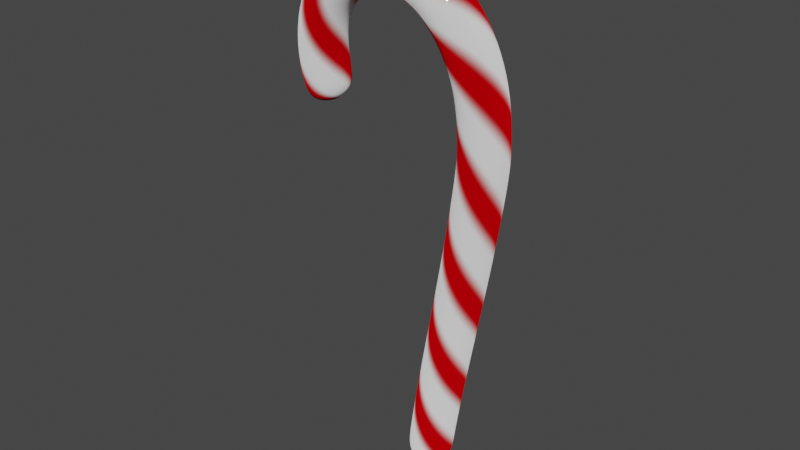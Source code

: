 # Source: Candy_cane.blend  (saved by Blender 2.90.8; exported with 4.5.12 LTS)
import bpy
from mathutils import Matrix  # noqa: F401  (used for matrix-valued properties, if any)

bpy.ops.wm.read_factory_settings(use_empty=True)
scene = bpy.context.scene
scene.name = 'Scene'

# ---- collections
col_candy_cane = bpy.data.collections.new('Candy cane'); scene.collection.children.link(col_candy_cane)

# ---- materials (node trees are filled in below, after node groups)
mat_candy_cane = bpy.data.materials.new('Candy cane')
mat_candy_cane.use_transparent_shadow = False
mat_candy_cane_white = bpy.data.materials.new('Candy cane white')
mat_candy_cane_white.use_transparent_shadow = False
mat_candy_cane_red = bpy.data.materials.new('Candy cane red')
mat_candy_cane_red.use_transparent_shadow = False

# ---- material node trees
mat_candy_cane.use_nodes = True; mat_candy_cane.node_tree.nodes.clear()
_N = mat_candy_cane.node_tree.nodes; _L = mat_candy_cane.node_tree.links
n0 = _N.new('ShaderNodeOutputMaterial'); n0.name = 'Material Output'; n0.location = (1325, 336)
n1 = _N.new('ShaderNodeTexWave'); n1.name = 'Wave Texture'; n1.location = (23, 606)
n1.bands_direction = 'DIAGONAL'
n1.inputs[1].default_value = 1.63
n2 = _N.new('ShaderNodeTexCoord'); n2.name = 'Texture Coordinate'; n2.location = (-595, 592)
n3 = _N.new('ShaderNodeMapping'); n3.name = 'Mapping'; n3.location = (-385, 609)
n3.width = 240
n3.inputs[3].default_value = (1.0, 3.648, 1.0)
n4 = _N.new('ShaderNodeMix'); n4.name = 'Mix'; n4.location = (573, 356)
n4.data_type = 'RGBA'
n5 = _N.new('ShaderNodeBsdfDiffuse'); n5.name = 'Diffuse BSDF'; n5.location = (893, 273)
n5.inputs[1].default_value = 0.984
n6 = _N.new('ShaderNodeRGB'); n6.name = 'RGB'; n6.location = (313, 181)
n6.outputs[0].default_value = (0.6514, 0.0, 0.002428, 1.0)
n7 = _N.new('ShaderNodeValToRGB'); n7.name = 'ColorRamp'; n7.location = (270, 551)
n7.color_ramp.interpolation = 'EASE'
while len(n7.color_ramp.elements) > 1: n7.color_ramp.elements.remove(n7.color_ramp.elements[-1])
n7.color_ramp.elements[0].position = 0.2336; n7.color_ramp.elements[0].color = (0.0, 0.0, 0.0, 1.0)
_e = n7.color_ramp.elements.new(0.8551); _e.color = (1.0, 1.0, 1.0, 1.0)
n8 = _N.new('ShaderNodeMixShader'); n8.name = 'Mix Shader'; n8.location = (1122, 426)
n8.inputs[0].default_value = 0.6983
n9 = _N.new('ShaderNodeBsdfAnisotropic'); n9.name = 'Glossy BSDF'; n9.location = (940, 567)
n9.distribution = 'GGX'
n10 = _N.new('ShaderNodeTexNoise'); n10.name = 'Musgrave Texture'; n10.location = (390, 907)
n10.width = 150
n10.noise_type = 'HETERO_TERRAIN'
n10.normalize = False
n10.inputs[2].default_value = 21.3
n10.inputs[3].default_value = 1.0
n10.inputs[4].default_value = 0.25
n11 = _N.new('ShaderNodeValToRGB'); n11.name = 'ColorRamp.001'; n11.location = (620, 848)
while len(n11.color_ramp.elements) > 1: n11.color_ramp.elements.remove(n11.color_ramp.elements[-1])
n11.color_ramp.elements[0].position = 0.2757; n11.color_ramp.elements[0].color = (0.0, 0.0, 0.0, 1.0)
_e = n11.color_ramp.elements.new(0.6916); _e.color = (0.1522, 0.1522, 0.1522, 1.0)
n12 = _N.new('ShaderNodeRGB'); n12.name = 'RGB.001'; n12.location = (314, 222)
n12.outputs[0].default_value = (0.9794, 0.9794, 0.9794, 1.0)
_L.new(n12.outputs[0], n4.inputs[6])
_L.new(n6.outputs[0], n4.inputs[7])
_L.new(n1.outputs[1], n7.inputs[0])
_L.new(n7.outputs[0], n4.inputs[0])
_L.new(n3.outputs[0], n1.inputs[0])
_L.new(n2.outputs[2], n3.inputs[0])
_L.new(n4.outputs[2], n5.inputs[0])
_L.new(n4.outputs[2], n9.inputs[0])
_L.new(n9.outputs[0], n8.inputs[1])
_L.new(n5.outputs[0], n8.inputs[2])
_L.new(n8.outputs[0], n0.inputs[0])
_L.new(n10.outputs[0], n11.inputs[0])
_L.new(n11.outputs[0], n9.inputs[1])
n0.is_active_output = True
mat_candy_cane_white.use_nodes = True; mat_candy_cane_white.node_tree.nodes.clear()
_N = mat_candy_cane_white.node_tree.nodes; _L = mat_candy_cane_white.node_tree.links
n0 = _N.new('ShaderNodeBsdfAnisotropic'); n0.name = 'Glossy BSDF'; n0.location = (861, 561)
n0.distribution = 'GGX'
n0.inputs[0].default_value = (0.4621, 0.4621, 0.4621, 1.0)
n0.inputs[1].default_value = 0.0
n1 = _N.new('ShaderNodeBsdfDiffuse'); n1.name = 'Diffuse BSDF'; n1.location = (893, 273)
n1.inputs[0].default_value = (0.4621, 0.4621, 0.4621, 1.0)
n1.inputs[1].default_value = 0.648
n2 = _N.new('ShaderNodeOutputMaterial'); n2.name = 'Material Output'; n2.location = (1336, 451)
n3 = _N.new('ShaderNodeMixShader'); n3.name = 'Mix Shader'; n3.location = (1122, 472)
_L.new(n0.outputs[0], n3.inputs[1])
_L.new(n1.outputs[0], n3.inputs[2])
_L.new(n3.outputs[0], n2.inputs[0])
n2.is_active_output = True
mat_candy_cane_red.use_nodes = True; mat_candy_cane_red.node_tree.nodes.clear()
_N = mat_candy_cane_red.node_tree.nodes; _L = mat_candy_cane_red.node_tree.links
n0 = _N.new('ShaderNodeBsdfAnisotropic'); n0.name = 'Glossy BSDF'; n0.location = (861, 561)
n0.distribution = 'GGX'
n0.inputs[0].default_value = (0.6514, 0.0, 0.002428, 1.0)
n0.inputs[1].default_value = 0.0
n1 = _N.new('ShaderNodeBsdfDiffuse'); n1.name = 'Diffuse BSDF'; n1.location = (893, 273)
n1.inputs[0].default_value = (0.6514, 0.0, 0.002428, 1.0)
n1.inputs[1].default_value = 0.648
n2 = _N.new('ShaderNodeOutputMaterial'); n2.name = 'Material Output'; n2.location = (1336, 451)
n3 = _N.new('ShaderNodeMixShader'); n3.name = 'Mix Shader'; n3.location = (1122, 472)
_L.new(n0.outputs[0], n3.inputs[1])
_L.new(n1.outputs[0], n3.inputs[2])
_L.new(n3.outputs[0], n2.inputs[0])
n2.is_active_output = True

# ---- world
world_world = bpy.data.worlds.new('World'); scene.world = world_world
world_world.use_nodes = True; world_world.node_tree.nodes.clear()
_N = world_world.node_tree.nodes; _L = world_world.node_tree.links
n0 = _N.new('ShaderNodeOutputWorld'); n0.name = 'World Output'; n0.location = (300, 300)
n1 = _N.new('ShaderNodeBackground'); n1.name = 'Background'; n1.location = (10, 300)
n1.inputs[0].default_value = (0.05088, 0.05088, 0.05088, 1.0)
_L.new(n1.outputs[0], n0.inputs[0])
n0.is_active_output = True
world_world.color = (0.05088, 0.05088, 0.05088)
world_world.use_sun_shadow = False
world_world.sun_shadow_jitter_overblur = 0.0

# ---- meshes
me_beziercurve_001 = bpy.data.meshes.new('BezierCurve.001')
me_beziercurve_001.from_pydata([(-2.038, -0.6399, 0.1236), (-2.058, -0.5813, 0.107), (-2.072, -0.5384, 0.06179), (-2.078, -0.5227, 3.912e-08), (-2.072, -0.5384, -0.06179), (-2.058, -0.5813, -0.107), (-2.038, -0.6399, -0.1236), (-2.019, -0.6985, -0.107), (-2.005, -0.7414, -0.06179), (-1.999, -0.7571, 5.96e-08), (-2.005, -0.7414, 0.06179), (-2.019, -0.6985, 0.107), (-2.221, -0.6784, 0.1236), (-2.226, -0.6168, 0.107), (-2.229, -0.5717, 0.06179), (-2.231, -0.5552, 3.725e-08), (-2.229, -0.5717, -0.06179), (-2.226, -0.6168, -0.107), (-2.221, -0.6784, -0.1236), (-2.216, -0.74, -0.107), (-2.213, -0.7851, -0.06179), (-2.211, -0.8016, 5.774e-08), (-2.213, -0.7851, 0.06179), (-2.216, -0.74, 0.107), (-2.38, -0.6699, 0.1236), (-2.368, -0.6093, 0.107), (-2.359, -0.565, 0.06179), (-2.356, -0.5487, 3.539e-08), (-2.359, -0.565, -0.06179), (-2.368, -0.6093, -0.107), (-2.38, -0.6699, -0.1236), (-2.392, -0.7305, -0.107), (-2.401, -0.7749, -0.06179), (-2.405, -0.7911, 6.147e-08), (-2.401, -0.7749, 0.06179), (-2.392, -0.7305, 0.107), (-2.514, -0.6225, 0.1236), (-2.484, -0.568, 0.107), (-2.463, -0.5282, 0.06179), (-2.455, -0.5136, 3.912e-08), (-2.463, -0.5282, -0.06179), (-2.484, -0.568, -0.107), (-2.514, -0.6225, -0.1236), (-2.543, -0.6769, -0.107), (-2.564, -0.7168, -0.06179), (-2.572, -0.7314, 6.519e-08), (-2.564, -0.7168, 0.06179), (-2.543, -0.6769, 0.107), (-2.618, -0.5441, 0.1236), (-2.574, -0.5007, 0.107), (-2.542, -0.469, 0.06179), (-2.53, -0.4574, 3.912e-08), (-2.542, -0.469, -0.06179), (-2.574, -0.5007, -0.107), (-2.618, -0.5441, -0.1236), (-2.662, -0.5874, -0.107), (-2.695, -0.6191, -0.06179), (-2.706, -0.6307, 5.96e-08), (-2.695, -0.6191, 0.06179), (-2.662, -0.5874, 0.107), (-2.692, -0.4426, 0.1236), (-2.637, -0.4142, 0.107), (-2.597, -0.3934, 0.06179), (-2.582, -0.3858, 4.098e-08), (-2.597, -0.3934, -0.06179), (-2.637, -0.4142, -0.107), (-2.692, -0.4426, -0.1236), (-2.747, -0.4709, -0.107), (-2.787, -0.4917, -0.06179), (-2.802, -0.4993, 6.054e-08), (-2.787, -0.4917, 0.06179), (-2.747, -0.4709, 0.107), (-2.731, -0.326, 0.1236), (-2.671, -0.3151, 0.107), (-2.626, -0.3072, 0.06179), (-2.61, -0.3042, 3.772e-08), (-2.626, -0.3072, -0.06179), (-2.671, -0.3151, -0.107), (-2.731, -0.326, -0.1236), (-2.792, -0.3368, -0.107), (-2.837, -0.3448, -0.06179), (-2.853, -0.3477, 6.1e-08), (-2.837, -0.3448, 0.06179), (-2.792, -0.3368, 0.107), (-2.735, -0.2022, 0.1236), (-2.673, -0.2102, 0.107), (-2.628, -0.216, 0.06179), (-2.612, -0.2182, 3.958e-08), (-2.628, -0.216, -0.06179), (-2.673, -0.2102, -0.107), (-2.735, -0.2022, -0.1236), (-2.796, -0.1943, -0.107), (-2.841, -0.1884, -0.06179), (-2.857, -0.1863, 5.821e-08), (-2.841, -0.1884, 0.06179), (-2.796, -0.1943, 0.107), (-2.699, -0.07931, 0.1236), (-2.643, -0.1057, 0.107), (-2.602, -0.1249, 0.06179), (-2.587, -0.132, 4.191e-08), (-2.602, -0.1249, -0.06179), (-2.643, -0.1057, -0.107), (-2.699, -0.07931, -0.1236), (-2.755, -0.05296, -0.107), (-2.795, -0.03367, -0.06179), (-2.81, -0.02661, 5.774e-08), (-2.795, -0.03367, 0.06179), (-2.755, -0.05296, 0.107), (-2.621, 0.03485, 0.1236), (-2.576, -0.007122, 0.107), (-2.543, -0.03785, 0.06179), (-2.53, -0.04909, 4.098e-08), (-2.543, -0.03785, -0.06179), (-2.576, -0.007122, -0.107), (-2.621, 0.03485, -0.1236), (-2.666, 0.07682, -0.107), (-2.7, 0.1075, -0.06179), (-2.712, 0.1188, 5.588e-08), (-2.7, 0.1075, 0.06179), (-2.666, 0.07682, 0.107), (-2.499, 0.1323, 0.1236), (-2.467, 0.0793, 0.107), (-2.444, 0.04051, 0.06179), (-2.436, 0.02632, 3.912e-08), (-2.444, 0.04051, -0.06179), (-2.467, 0.0793, -0.107), (-2.499, 0.1323, -0.1236), (-2.531, 0.1853, -0.107), (-2.554, 0.224, -0.06179), (-2.563, 0.2382, 5.96e-08), (-2.554, 0.224, 0.06179), (-2.531, 0.1853, 0.107), (-2.33, 0.205, 0.1236), (-2.312, 0.1459, 0.107), (-2.299, 0.1026, 0.06179), (-2.295, 0.08675, 4.657e-08), (-2.299, 0.1026, -0.06179), (-2.312, 0.1459, -0.107), (-2.33, 0.205, -0.1236), (-2.348, 0.2642, -0.107), (-2.361, 0.3075, -0.06179), (-2.366, 0.3233, 5.215e-08), (-2.361, 0.3075, 0.06179), (-2.348, 0.2642, 0.107), (-2.17, 0.2344, 0.1236), (-2.161, 0.1735, 0.107), (-2.154, 0.129, 0.06179), (-2.152, 0.1127, 3.975e-08), (-2.154, 0.129, -0.06179), (-2.161, 0.1735, -0.107), (-2.17, 0.2344, -0.1236), (-2.18, 0.2953, -0.107), (-2.187, 0.3398, -0.06179), (-2.189, 0.3561, 5.761e-08), (-2.187, 0.3398, 0.06179), (-2.18, 0.2953, 0.107), (-2.015, 0.2469, 0.1236), (-2.016, 0.1851, 0.107), (-2.017, 0.1399, 0.06179), (-2.017, 0.1233, 3.814e-08), (-2.017, 0.1399, -0.06179), (-2.016, 0.1851, -0.107), (-2.015, 0.2469, -0.1236), (-2.013, 0.3087, -0.107), (-2.013, 0.3539, -0.06179), (-2.012, 0.3705, 5.863e-08), (-2.013, 0.3539, 0.06179), (-2.013, 0.3087, 0.107), (-1.885, 0.2395, 0.1236), (-1.89, 0.1779, 0.107), (-1.893, 0.1328, 0.06179), (-1.895, 0.1163, 3.184e-08), (-1.893, 0.1328, -0.06179), (-1.89, 0.1779, -0.107), (-1.885, 0.2395, -0.1236), (-1.88, 0.3011, -0.107), (-1.877, 0.3462, -0.06179), (-1.876, 0.3627, 5.419e-08), (-1.877, 0.3462, 0.06179), (-1.88, 0.3011, 0.107), (-1.729, 0.2245, 0.1236), (-1.736, 0.1631, 0.107), (-1.741, 0.1181, 0.06179), (-1.742, 0.1016, 3.006e-08), (-1.741, 0.1181, -0.06179), (-1.736, 0.1631, -0.107), (-1.729, 0.2245, -0.1236), (-1.723, 0.286, -0.107), (-1.718, 0.3309, -0.06179), (-1.716, 0.3474, 5.427e-08), (-1.718, 0.3309, 0.06179), (-1.723, 0.286, 0.107), (-1.552, 0.2035, 0.1236), (-1.56, 0.1422, 0.107), (-1.566, 0.09728, 0.06179), (-1.568, 0.08085, 2.588e-08), (-1.566, 0.09728, -0.06179), (-1.56, 0.1422, -0.107), (-1.552, 0.2035, -0.1236), (-1.545, 0.2648, -0.107), (-1.539, 0.3097, -0.06179), (-1.537, 0.3261, 4.637e-08), (-1.539, 0.3097, 0.06179), (-1.545, 0.2648, 0.107), (-1.361, 0.1779, 0.1236), (-1.369, 0.1167, 0.107), (-1.375, 0.07191, 0.06179), (-1.377, 0.0555, 1.985e-08), (-1.375, 0.07191, -0.06179), (-1.369, 0.1167, -0.107), (-1.361, 0.1779, -0.1236), (-1.352, 0.2392, -0.107), (-1.346, 0.284, -0.06179), (-1.344, 0.3004, 4.779e-08), (-1.346, 0.284, 0.06179), (-1.352, 0.2392, 0.107), (-1.159, 0.1495, 0.1236), (-1.168, 0.08833, 0.107), (-1.174, 0.04355, 0.06179), (-1.176, 0.02716, 1.621e-08), (-1.174, 0.04355, -0.06179), (-1.168, 0.08833, -0.107), (-1.159, 0.1495, -0.1236), (-1.15, 0.2107, -0.107), (-1.144, 0.2554, -0.06179), (-1.141, 0.2718, 4.415e-08), (-1.144, 0.2554, 0.06179), (-1.15, 0.2107, 0.107), (-0.9535, 0.1197, 0.1236), (-0.9624, 0.05854, 0.107), (-0.9689, 0.01377, 0.06179), (-0.9713, -0.002617, 1.177e-08), (-0.9689, 0.01377, -0.06179), (-0.9624, 0.05854, -0.107), (-0.9535, 0.1197, -0.1236), (-0.9446, 0.1808, -0.107), (-0.9381, 0.2256, -0.06179), (-0.9357, 0.242, 4.157e-08), (-0.9381, 0.2256, 0.06179), (-0.9446, 0.1808, 0.107), (-0.7498, 0.09008, 0.1236), (-0.7585, 0.02891, 0.107), (-0.765, -0.01587, 0.06179), (-0.7673, -0.03226, 1.079e-08), (-0.765, -0.01587, -0.06179), (-0.7585, 0.02891, -0.107), (-0.7498, 0.09008, -0.1236), (-0.741, 0.1512, -0.107), (-0.7345, 0.196, -0.06179), (-0.7322, 0.2124, 4.059e-08), (-0.7345, 0.196, 0.06179), (-0.741, 0.1512, 0.107), (-0.5534, 0.06223, 0.1236), (-0.5618, 0.001012, 0.107), (-0.568, -0.0438, 0.06179), (-0.5702, -0.0602, 1.008e-08), (-0.568, -0.0438, -0.06179), (-0.5618, 0.001012, -0.107), (-0.5534, 0.06223, -0.1236), (-0.5449, 0.1234, -0.107), (-0.5388, 0.1683, -0.06179), (-0.5365, 0.1847, 4.361e-08), (-0.5388, 0.1683, 0.06179), (-0.5449, 0.1234, 0.107), (-0.37, 0.0377, 0.1236), (-0.3777, -0.02361, 0.107), (-0.3834, -0.06848, 0.06179), (-0.3855, -0.08491, 1.39e-08), (-0.3834, -0.06848, -0.06179), (-0.3777, -0.02361, -0.107), (-0.37, 0.0377, -0.1236), (-0.3622, 0.099, -0.107), (-0.3566, 0.1439, -0.06179), (-0.3545, 0.1603, 4.743e-08), (-0.3566, 0.1439, 0.06179), (-0.3622, 0.099, 0.107), (-0.2053, 0.01805, 0.1236), (-0.2118, -0.04339, 0.107), (-0.2166, -0.08837, 0.06179), (-0.2184, -0.1048, 2.092e-08), (-0.2166, -0.08837, -0.06179), (-0.2118, -0.04339, -0.107), (-0.2053, 0.01805, -0.1236), (-0.1987, 0.0795, -0.107), (-0.1939, 0.1245, -0.06179), (-0.1922, 0.1409, 5.445e-08), (-0.1939, 0.1245, 0.06179), (-0.1987, 0.0795, 0.107), (-0.06451, 0.008453, 0.1235), (-0.06916, -0.05362, 0.1088), (-0.07265, -0.1, 0.0649), (-0.07403, -0.1183, 0.003615), (-0.07294, -0.1036, -0.05864), (-0.06968, -0.05987, -0.1052), (-0.0651, 0.001246, -0.1235), (-0.06045, 0.06332, -0.1088), (-0.05697, 0.1097, -0.0649), (-0.05559, 0.128, -0.003615), (-0.05667, 0.1133, 0.05864), (-0.05994, 0.06956, 0.1052), (-1.192e-07, 3.958e-08, 1.184e-07), (-1.983, -0.6213, -1.837e-07), (-0.007316, -0.02963, -0.02813), (-0.0267, -0.03219, -0.07501), (-0.0216, 0.03578, 0.07501), (-0.002825, 0.03039, 0.02813), (-0.01803, 0.08358, 0.007984), (-0.002129, 0.03968, -0.01199), (-0.03026, -0.07996, -0.007999), (-0.008011, -0.03892, 0.01199), (-0.02771, -0.046, 0.067), (-0.005766, -0.008912, 0.04013), (-0.02356, 0.009759, -0.08201), (-0.005965, -0.01158, -0.03941), (-0.02915, -0.06503, -0.04792), (-0.008065, -0.03964, -0.009317), (-0.02974, -0.073, 0.03406), (-0.00717, -0.02768, 0.03009), (-0.02473, -0.006181, 0.082), (-0.004176, 0.01234, 0.03941), (-0.01914, 0.06864, 0.04792), (-0.002076, 0.0404, 0.009318), (-0.01856, 0.07661, -0.0341), (-0.002971, 0.02843, -0.03009), (-0.02058, 0.04958, -0.06704), (-0.004375, 0.009671, -0.04013), (-1.98, -0.6454, -0.03358), (-1.994, -0.6606, -0.07512), (-2.015, -0.5964, 0.07512), (-1.995, -0.6001, 0.03358), (-1.989, -0.6742, 0.06687), (-1.982, -0.639, 0.03746), (-1.978, -0.7063, -0.008252), (-1.974, -0.6617, 0.003882), (-2.02, -0.5829, -0.06687), (-1.993, -0.6065, -0.03746), (-2.03, -0.5508, 0.008252), (-2.0, -0.5839, -0.003883), (-2.002, -0.6363, 0.08198), (-1.988, -0.6191, 0.04101), (-2.025, -0.5651, 0.04813), (-1.999, -0.5873, 0.01714), (-2.028, -0.5573, -0.03384), (-1.998, -0.5909, -0.02387), (-2.007, -0.6207, -0.08198), (-1.986, -0.6265, -0.04101), (-1.983, -0.6919, -0.04813), (-1.975, -0.6583, -0.01714), (-1.981, -0.6998, 0.03384), (-1.977, -0.6546, 0.02387)], [], [(0, 12, 23, 11), (1, 13, 12, 0), (2, 14, 13, 1), (3, 15, 14, 2), (4, 16, 15, 3), (5, 17, 16, 4), (6, 18, 17, 5), (7, 19, 18, 6), (8, 20, 19, 7), (9, 21, 20, 8), (10, 22, 21, 9), (11, 23, 22, 10), (12, 24, 35, 23), (13, 25, 24, 12), (14, 26, 25, 13), (15, 27, 26, 14), (16, 28, 27, 15), (17, 29, 28, 16), (18, 30, 29, 17), (19, 31, 30, 18), (20, 32, 31, 19), (21, 33, 32, 20), (22, 34, 33, 21), (23, 35, 34, 22), (24, 36, 47, 35), (25, 37, 36, 24), (26, 38, 37, 25), (27, 39, 38, 26), (28, 40, 39, 27), (29, 41, 40, 28), (30, 42, 41, 29), (31, 43, 42, 30), (32, 44, 43, 31), (33, 45, 44, 32), (34, 46, 45, 33), (35, 47, 46, 34), (36, 48, 59, 47), (37, 49, 48, 36), (38, 50, 49, 37), (39, 51, 50, 38), (40, 52, 51, 39), (41, 53, 52, 40), (42, 54, 53, 41), (43, 55, 54, 42), (44, 56, 55, 43), (45, 57, 56, 44), (46, 58, 57, 45), (47, 59, 58, 46), (48, 60, 71, 59), (49, 61, 60, 48), (50, 62, 61, 49), (51, 63, 62, 50), (52, 64, 63, 51), (53, 65, 64, 52), (54, 66, 65, 53), (55, 67, 66, 54), (56, 68, 67, 55), (57, 69, 68, 56), (58, 70, 69, 57), (59, 71, 70, 58), (60, 72, 83, 71), (61, 73, 72, 60), (62, 74, 73, 61), (63, 75, 74, 62), (64, 76, 75, 63), (65, 77, 76, 64), (66, 78, 77, 65), (67, 79, 78, 66), (68, 80, 79, 67), (69, 81, 80, 68), (70, 82, 81, 69), (71, 83, 82, 70), (72, 84, 95, 83), (73, 85, 84, 72), (74, 86, 85, 73), (75, 87, 86, 74), (76, 88, 87, 75), (77, 89, 88, 76), (78, 90, 89, 77), (79, 91, 90, 78), (80, 92, 91, 79), (81, 93, 92, 80), (82, 94, 93, 81), (83, 95, 94, 82), (84, 96, 107, 95), (85, 97, 96, 84), (86, 98, 97, 85), (87, 99, 98, 86), (88, 100, 99, 87), (89, 101, 100, 88), (90, 102, 101, 89), (91, 103, 102, 90), (92, 104, 103, 91), (93, 105, 104, 92), (94, 106, 105, 93), (95, 107, 106, 94), (96, 108, 119, 107), (97, 109, 108, 96), (98, 110, 109, 97), (99, 111, 110, 98), (100, 112, 111, 99), (101, 113, 112, 100), (102, 114, 113, 101), (103, 115, 114, 102), (104, 116, 115, 103), (105, 117, 116, 104), (106, 118, 117, 105), (107, 119, 118, 106), (108, 120, 131, 119), (109, 121, 120, 108), (110, 122, 121, 109), (111, 123, 122, 110), (112, 124, 123, 111), (113, 125, 124, 112), (114, 126, 125, 113), (115, 127, 126, 114), (116, 128, 127, 115), (117, 129, 128, 116), (118, 130, 129, 117), (119, 131, 130, 118), (120, 132, 143, 131), (121, 133, 132, 120), (122, 134, 133, 121), (123, 135, 134, 122), (124, 136, 135, 123), (125, 137, 136, 124), (126, 138, 137, 125), (127, 139, 138, 126), (128, 140, 139, 127), (129, 141, 140, 128), (130, 142, 141, 129), (131, 143, 142, 130), (132, 144, 155, 143), (133, 145, 144, 132), (134, 146, 145, 133), (135, 147, 146, 134), (136, 148, 147, 135), (137, 149, 148, 136), (138, 150, 149, 137), (139, 151, 150, 138), (140, 152, 151, 139), (141, 153, 152, 140), (142, 154, 153, 141), (143, 155, 154, 142), (144, 156, 167, 155), (145, 157, 156, 144), (146, 158, 157, 145), (147, 159, 158, 146), (148, 160, 159, 147), (149, 161, 160, 148), (150, 162, 161, 149), (151, 163, 162, 150), (152, 164, 163, 151), (153, 165, 164, 152), (154, 166, 165, 153), (155, 167, 166, 154), (156, 168, 179, 167), (157, 169, 168, 156), (158, 170, 169, 157), (159, 171, 170, 158), (160, 172, 171, 159), (161, 173, 172, 160), (162, 174, 173, 161), (163, 175, 174, 162), (164, 176, 175, 163), (165, 177, 176, 164), (166, 178, 177, 165), (167, 179, 178, 166), (168, 180, 191, 179), (169, 181, 180, 168), (170, 182, 181, 169), (171, 183, 182, 170), (172, 184, 183, 171), (173, 185, 184, 172), (174, 186, 185, 173), (175, 187, 186, 174), (176, 188, 187, 175), (177, 189, 188, 176), (178, 190, 189, 177), (179, 191, 190, 178), (180, 192, 203, 191), (181, 193, 192, 180), (182, 194, 193, 181), (183, 195, 194, 182), (184, 196, 195, 183), (185, 197, 196, 184), (186, 198, 197, 185), (187, 199, 198, 186), (188, 200, 199, 187), (189, 201, 200, 188), (190, 202, 201, 189), (191, 203, 202, 190), (192, 204, 215, 203), (193, 205, 204, 192), (194, 206, 205, 193), (195, 207, 206, 194), (196, 208, 207, 195), (197, 209, 208, 196), (198, 210, 209, 197), (199, 211, 210, 198), (200, 212, 211, 199), (201, 213, 212, 200), (202, 214, 213, 201), (203, 215, 214, 202), (204, 216, 227, 215), (205, 217, 216, 204), (206, 218, 217, 205), (207, 219, 218, 206), (208, 220, 219, 207), (209, 221, 220, 208), (210, 222, 221, 209), (211, 223, 222, 210), (212, 224, 223, 211), (213, 225, 224, 212), (214, 226, 225, 213), (215, 227, 226, 214), (216, 228, 239, 227), (217, 229, 228, 216), (218, 230, 229, 217), (219, 231, 230, 218), (220, 232, 231, 219), (221, 233, 232, 220), (222, 234, 233, 221), (223, 235, 234, 222), (224, 236, 235, 223), (225, 237, 236, 224), (226, 238, 237, 225), (227, 239, 238, 226), (228, 240, 251, 239), (229, 241, 240, 228), (230, 242, 241, 229), (231, 243, 242, 230), (232, 244, 243, 231), (233, 245, 244, 232), (234, 246, 245, 233), (235, 247, 246, 234), (236, 248, 247, 235), (237, 249, 248, 236), (238, 250, 249, 237), (239, 251, 250, 238), (240, 252, 263, 251), (241, 253, 252, 240), (242, 254, 253, 241), (243, 255, 254, 242), (244, 256, 255, 243), (245, 257, 256, 244), (246, 258, 257, 245), (247, 259, 258, 246), (248, 260, 259, 247), (249, 261, 260, 248), (250, 262, 261, 249), (251, 263, 262, 250), (252, 264, 275, 263), (253, 265, 264, 252), (254, 266, 265, 253), (255, 267, 266, 254), (256, 268, 267, 255), (257, 269, 268, 256), (258, 270, 269, 257), (259, 271, 270, 258), (260, 272, 271, 259), (261, 273, 272, 260), (262, 274, 273, 261), (263, 275, 274, 262), (264, 276, 287, 275), (265, 277, 276, 264), (266, 278, 277, 265), (267, 279, 278, 266), (268, 280, 279, 267), (269, 281, 280, 268), (270, 282, 281, 269), (271, 283, 282, 270), (272, 284, 283, 271), (273, 285, 284, 272), (274, 286, 285, 273), (275, 287, 286, 274), (276, 288, 299, 287), (277, 289, 288, 276), (278, 290, 289, 277), (279, 291, 290, 278), (280, 292, 291, 279), (281, 293, 292, 280), (282, 294, 293, 281), (283, 295, 294, 282), (284, 296, 295, 283), (285, 297, 296, 284), (286, 298, 297, 285), (287, 299, 298, 286), (289, 290, 310, 318), (291, 316, 310, 290), (291, 292, 308, 316), (293, 314, 308, 292), (293, 294, 303, 314), (295, 312, 303, 294), (312, 295, 296, 324), (313, 312, 324, 325), (324, 296, 297, 322), (325, 324, 322, 323), (322, 297, 298, 306), (323, 322, 306, 307), (306, 298, 299, 320), (307, 306, 320, 321), (320, 299, 288, 304), (321, 320, 304, 305), (304, 288, 289, 318), (305, 304, 318, 319), (319, 318, 310, 311), (311, 310, 316, 317), (317, 316, 308, 309), (309, 308, 314, 315), (315, 314, 303, 302), (302, 303, 312, 313), (311, 300, 319), (338, 11, 10, 330), (339, 338, 330, 331), (328, 0, 11, 338), (329, 328, 338, 339), (328, 329, 341, 340), (0, 328, 340, 1), (336, 2, 1, 340), (337, 336, 340, 341), (336, 337, 343, 342), (2, 336, 342, 3), (334, 4, 3, 342), (335, 334, 342, 343), (334, 335, 345, 344), (4, 334, 344, 5), (327, 6, 5, 344), (326, 327, 344, 345), (327, 326, 347, 346), (6, 327, 346, 7), (332, 8, 7, 346), (333, 332, 346, 347), (332, 333, 349, 348), (8, 332, 348, 9), (330, 10, 9, 348), (331, 330, 348, 349), (335, 343, 301), (301, 343, 337), (337, 341, 301), (301, 341, 329), (329, 339, 301), (301, 339, 331), (305, 319, 300), (300, 321, 305), (307, 321, 300), (300, 323, 307), (325, 323, 300), (300, 313, 325), (302, 313, 300), (302, 300, 315), (309, 315, 300), (300, 317, 309), (311, 317, 300), (301, 345, 335), (326, 345, 301), (326, 301, 347), (333, 347, 301), (301, 349, 333), (331, 349, 301)])
me_beziercurve_001.polygons.foreach_set('use_smooth', [True] * 360)
me_beziercurve_001.polygons.foreach_set('material_index', [0, 0, 0, 0, 0, 0, 0, 0, 0, 0, 0, 0, 0, 0, 0, 0, 0, 0, 0, 0, 0, 0, 0, 0, 0, 0, 0, 0, 0, 0, 0, 0, 0, 0, 0, 0, 0, 0, 0, 0, 0, 0, 0, 0, 0, 0, 0, 0, 0, 0, 0, 0, 0, 0, 0, 0, 0, 0, 0, 0, 0, 0, 0, 0, 0, 0, 0, 0, 0, 0, 0, 0, 0, 0, 0, 0, 0, 0, 0, 0, 0, 0, 0, 0, 0, 0, 0, 0, 0, 0, 0, 0, 0, 0, 0, 0, 0, 0, 0, 0, 0, 0, 0, 0, 0, 0, 0, 0, 0, 0, 0, 0, 0, 0, 0, 0, 0, 0, 0, 0, 0, 0, 0, 0, 0, 0, 0, 0, 0, 0, 0, 0, 0, 0, 0, 0, 0, 0, 0, 0, 0, 0, 0, 0, 0, 0, 0, 0, 0, 0, 0, 0, 0, 0, 0, 0, 0, 0, 0, 0, 0, 0, 0, 0, 0, 0, 0, 0, 0, 0, 0, 0, 0, 0, 0, 0, 0, 0, 0, 0, 0, 0, 0, 0, 0, 0, 0, 0, 0, 0, 0, 0, 0, 0, 0, 0, 0, 0, 0, 0, 0, 0, 0, 0, 0, 0, 0, 0, 0, 0, 0, 0, 0, 0, 0, 0, 0, 0, 0, 0, 0, 0, 0, 0, 0, 0, 0, 0, 0, 0, 0, 0, 0, 0, 0, 0, 0, 0, 0, 0, 0, 0, 0, 0, 0, 0, 0, 0, 0, 0, 0, 0, 0, 0, 0, 0, 0, 0, 0, 0, 0, 0, 0, 0, 0, 0, 0, 0, 0, 0, 0, 0, 0, 0, 0, 0, 0, 0, 0, 0, 0, 0, 0, 0, 0, 0, 0, 0, 0, 0, 0, 0, 0, 0, 0, 0, 0, 0, 0, 0, 0, 0, 0, 0, 0, 0, 0, 0, 0, 0, 0, 0, 1, 0, 0, 0, 0, 0, 0, 0, 0, 0, 0, 0, 0, 0, 0, 0, 0, 0, 0, 0, 0, 0, 0, 0, 0, 1, 1, 1, 1, 1, 1, 1, 1, 1, 1, 1, 1, 1, 1, 1, 1, 1, 1, 1, 1, 1, 1, 1])
_uv = me_beziercurve_001.uv_layers.new(name='UVMap')
_uv.uv.foreach_set('vector', [0.2622, 0.9144, 0.2622, 0.8768, 0.3263, 0.8768, 0.3263, 0.9144, 0.1981, 0.9144, 0.1981, 0.8768, 0.2622, 0.8768, 0.2622, 0.9144, 0.1341, 0.9144, 0.1341, 0.8768, 0.1981, 0.8768, 0.1981, 0.9144, 0.06999, 0.9144, 0.06999, 0.8768, 0.1341, 0.8768, 0.1341, 0.9144, 0.7748, 0.9144, 0.7748, 0.8768, 0.8389, 0.8768, 0.8389, 0.9144, 0.7107, 0.9144, 0.7107, 0.8768, 0.7748, 0.8768, 0.7748, 0.9144, 0.6467, 0.9144, 0.6467, 0.8768, 0.7107, 0.8768, 0.7107, 0.9144, 0.5826, 0.9144, 0.5826, 0.8768, 0.6467, 0.8768, 0.6467, 0.9144, 0.5185, 0.9144, 0.5185, 0.8768, 0.5826, 0.8768, 0.5826, 0.9144, 0.4544, 0.9144, 0.4544, 0.8768, 0.5185, 0.8768, 0.5185, 0.9144, 0.3904, 0.9144, 0.3904, 0.8768, 0.4544, 0.8768, 0.4544, 0.9144, 0.3263, 0.9144, 0.3263, 0.8768, 0.3904, 0.8768, 0.3904, 0.9144, 0.2622, 0.8768, 0.2622, 0.8447, 0.3263, 0.8447, 0.3263, 0.8768, 0.1981, 0.8768, 0.1981, 0.8447, 0.2622, 0.8447, 0.2622, 0.8768, 0.1341, 0.8768, 0.1341, 0.8447, 0.1981, 0.8447, 0.1981, 0.8768, 0.06999, 0.8768, 0.06999, 0.8447, 0.1341, 0.8447, 0.1341, 0.8768, 0.7748, 0.8768, 0.7748, 0.8447, 0.8389, 0.8447, 0.8389, 0.8768, 0.7107, 0.8768, 0.7107, 0.8447, 0.7748, 0.8447, 0.7748, 0.8768, 0.6467, 0.8768, 0.6467, 0.8447, 0.7107, 0.8447, 0.7107, 0.8768, 0.5826, 0.8768, 0.5826, 0.8447, 0.6467, 0.8447, 0.6467, 0.8768, 0.5185, 0.8768, 0.5185, 0.8447, 0.5826, 0.8447, 0.5826, 0.8768, 0.4544, 0.8768, 0.4544, 0.8447, 0.5185, 0.8447, 0.5185, 0.8768, 0.3904, 0.8768, 0.3904, 0.8447, 0.4544, 0.8447, 0.4544, 0.8768, 0.3263, 0.8768, 0.3263, 0.8447, 0.3904, 0.8447, 0.3904, 0.8768, 0.2622, 0.8447, 0.2622, 0.8162, 0.3263, 0.8162, 0.3263, 0.8447, 0.1981, 0.8447, 0.1981, 0.8162, 0.2622, 0.8162, 0.2622, 0.8447, 0.1341, 0.8447, 0.1341, 0.8162, 0.1981, 0.8162, 0.1981, 0.8447, 0.06999, 0.8447, 0.06999, 0.8162, 0.1341, 0.8162, 0.1341, 0.8447, 0.7748, 0.8447, 0.7748, 0.8162, 0.8389, 0.8162, 0.8389, 0.8447, 0.7107, 0.8447, 0.7107, 0.8162, 0.7748, 0.8162, 0.7748, 0.8447, 0.6467, 0.8447, 0.6467, 0.8162, 0.7107, 0.8162, 0.7107, 0.8447, 0.5826, 0.8447, 0.5826, 0.8162, 0.6467, 0.8162, 0.6467, 0.8447, 0.5185, 0.8447, 0.5185, 0.8162, 0.5826, 0.8162, 0.5826, 0.8447, 0.4544, 0.8447, 0.4544, 0.8162, 0.5185, 0.8162, 0.5185, 0.8447, 0.3904, 0.8447, 0.3904, 0.8162, 0.4544, 0.8162, 0.4544, 0.8447, 0.3263, 0.8447, 0.3263, 0.8162, 0.3904, 0.8162, 0.3904, 0.8447, 0.2622, 0.8162, 0.2622, 0.7898, 0.3263, 0.7898, 0.3263, 0.8162, 0.1981, 0.8162, 0.1981, 0.7898, 0.2622, 0.7898, 0.2622, 0.8162, 0.1341, 0.8162, 0.1341, 0.7898, 0.1981, 0.7898, 0.1981, 0.8162, 0.06999, 0.8162, 0.06999, 0.7898, 0.1341, 0.7898, 0.1341, 0.8162, 0.7748, 0.8162, 0.7748, 0.7898, 0.8389, 0.7898, 0.8389, 0.8162, 0.7107, 0.8162, 0.7107, 0.7898, 0.7748, 0.7898, 0.7748, 0.8162, 0.6467, 0.8162, 0.6467, 0.7898, 0.7107, 0.7898, 0.7107, 0.8162, 0.5826, 0.8162, 0.5826, 0.7898, 0.6467, 0.7898, 0.6467, 0.8162, 0.5185, 0.8162, 0.5185, 0.7898, 0.5826, 0.7898, 0.5826, 0.8162, 0.4544, 0.8162, 0.4544, 0.7898, 0.5185, 0.7898, 0.5185, 0.8162, 0.3904, 0.8162, 0.3904, 0.7898, 0.4544, 0.7898, 0.4544, 0.8162, 0.3263, 0.8162, 0.3263, 0.7898, 0.3904, 0.7898, 0.3904, 0.8162, 0.2622, 0.7898, 0.2622, 0.7646, 0.3263, 0.7646, 0.3263, 0.7898, 0.1981, 0.7898, 0.1981, 0.7646, 0.2622, 0.7646, 0.2622, 0.7898, 0.1341, 0.7898, 0.1341, 0.7646, 0.1981, 0.7646, 0.1981, 0.7898, 0.06999, 0.7898, 0.06999, 0.7646, 0.1341, 0.7646, 0.1341, 0.7898, 0.7748, 0.7898, 0.7748, 0.7646, 0.8389, 0.7646, 0.8389, 0.7898, 0.7107, 0.7898, 0.7107, 0.7646, 0.7748, 0.7646, 0.7748, 0.7898, 0.6467, 0.7898, 0.6467, 0.7646, 0.7107, 0.7646, 0.7107, 0.7898, 0.5826, 0.7898, 0.5826, 0.7646, 0.6467, 0.7646, 0.6467, 0.7898, 0.5185, 0.7898, 0.5185, 0.7646, 0.5826, 0.7646, 0.5826, 0.7898, 0.4544, 0.7898, 0.4544, 0.7646, 0.5185, 0.7646, 0.5185, 0.7898, 0.3904, 0.7898, 0.3904, 0.7646, 0.4544, 0.7646, 0.4544, 0.7898, 0.3263, 0.7898, 0.3263, 0.7646, 0.3904, 0.7646, 0.3904, 0.7898, 0.2622, 0.7646, 0.2622, 0.7398, 0.3263, 0.7398, 0.3263, 0.7646, 0.1981, 0.7646, 0.1981, 0.7398, 0.2622, 0.7398, 0.2622, 0.7646, 0.1341, 0.7646, 0.1341, 0.7398, 0.1981, 0.7398, 0.1981, 0.7646, 0.06999, 0.7646, 0.06999, 0.7398, 0.1341, 0.7398, 0.1341, 0.7646, 0.7748, 0.7646, 0.7748, 0.7398, 0.8389, 0.7398, 0.8389, 0.7646, 0.7107, 0.7646, 0.7107, 0.7398, 0.7748, 0.7398, 0.7748, 0.7646, 0.6467, 0.7646, 0.6467, 0.7398, 0.7107, 0.7398, 0.7107, 0.7646, 0.5826, 0.7646, 0.5826, 0.7398, 0.6467, 0.7398, 0.6467, 0.7646, 0.5185, 0.7646, 0.5185, 0.7398, 0.5826, 0.7398, 0.5826, 0.7646, 0.4544, 0.7646, 0.4544, 0.7398, 0.5185, 0.7398, 0.5185, 0.7646, 0.3904, 0.7646, 0.3904, 0.7398, 0.4544, 0.7398, 0.4544, 0.7646, 0.3263, 0.7646, 0.3263, 0.7398, 0.3904, 0.7398, 0.3904, 0.7646, 0.2622, 0.7398, 0.2622, 0.7148, 0.3263, 0.7148, 0.3263, 0.7398, 0.1981, 0.7398, 0.1981, 0.7148, 0.2622, 0.7148, 0.2622, 0.7398, 0.1341, 0.7398, 0.1341, 0.7148, 0.1981, 0.7148, 0.1981, 0.7398, 0.06999, 0.7398, 0.06999, 0.7148, 0.1341, 0.7148, 0.1341, 0.7398, 0.7748, 0.7398, 0.7748, 0.7148, 0.8389, 0.7148, 0.8389, 0.7398, 0.7107, 0.7398, 0.7107, 0.7148, 0.7748, 0.7148, 0.7748, 0.7398, 0.6467, 0.7398, 0.6467, 0.7148, 0.7107, 0.7148, 0.7107, 0.7398, 0.5826, 0.7398, 0.5826, 0.7148, 0.6467, 0.7148, 0.6467, 0.7398, 0.5185, 0.7398, 0.5185, 0.7148, 0.5826, 0.7148, 0.5826, 0.7398, 0.4544, 0.7398, 0.4544, 0.7148, 0.5185, 0.7148, 0.5185, 0.7398, 0.3904, 0.7398, 0.3904, 0.7148, 0.4544, 0.7148, 0.4544, 0.7398, 0.3263, 0.7398, 0.3263, 0.7148, 0.3904, 0.7148, 0.3904, 0.7398, 0.2622, 0.7148, 0.2622, 0.689, 0.3263, 0.689, 0.3263, 0.7148, 0.1981, 0.7148, 0.1981, 0.689, 0.2622, 0.689, 0.2622, 0.7148, 0.1341, 0.7148, 0.1341, 0.689, 0.1981, 0.689, 0.1981, 0.7148, 0.06999, 0.7148, 0.06999, 0.689, 0.1341, 0.689, 0.1341, 0.7148, 0.7748, 0.7148, 0.7748, 0.689, 0.8389, 0.689, 0.8389, 0.7148, 0.7107, 0.7148, 0.7107, 0.689, 0.7748, 0.689, 0.7748, 0.7148, 0.6467, 0.7148, 0.6467, 0.689, 0.7107, 0.689, 0.7107, 0.7148, 0.5826, 0.7148, 0.5826, 0.689, 0.6467, 0.689, 0.6467, 0.7148, 0.5185, 0.7148, 0.5185, 0.689, 0.5826, 0.689, 0.5826, 0.7148, 0.4544, 0.7148, 0.4544, 0.689, 0.5185, 0.689, 0.5185, 0.7148, 0.3904, 0.7148, 0.3904, 0.689, 0.4544, 0.689, 0.4544, 0.7148, 0.3263, 0.7148, 0.3263, 0.689, 0.3904, 0.689, 0.3904, 0.7148, 0.2622, 0.689, 0.2622, 0.6612, 0.3263, 0.6612, 0.3263, 0.689, 0.1981, 0.689, 0.1981, 0.6612, 0.2622, 0.6612, 0.2622, 0.689, 0.1341, 0.689, 0.1341, 0.6612, 0.1981, 0.6612, 0.1981, 0.689, 0.06999, 0.689, 0.06999, 0.6612, 0.1341, 0.6612, 0.1341, 0.689, 0.7748, 0.689, 0.7748, 0.6612, 0.8389, 0.6612, 0.8389, 0.689, 0.7107, 0.689, 0.7107, 0.6612, 0.7748, 0.6612, 0.7748, 0.689, 0.6467, 0.689, 0.6467, 0.6612, 0.7107, 0.6612, 0.7107, 0.689, 0.5826, 0.689, 0.5826, 0.6612, 0.6467, 0.6612, 0.6467, 0.689, 0.5185, 0.689, 0.5185, 0.6612, 0.5826, 0.6612, 0.5826, 0.689, 0.4544, 0.689, 0.4544, 0.6612, 0.5185, 0.6612, 0.5185, 0.689, 0.3904, 0.689, 0.3904, 0.6612, 0.4544, 0.6612, 0.4544, 0.689, 0.3263, 0.689, 0.3263, 0.6612, 0.3904, 0.6612, 0.3904, 0.689, 0.2622, 0.6612, 0.2622, 0.6298, 0.3263, 0.6298, 0.3263, 0.6612, 0.1981, 0.6612, 0.1981, 0.6298, 0.2622, 0.6298, 0.2622, 0.6612, 0.1341, 0.6612, 0.1341, 0.6298, 0.1981, 0.6298, 0.1981, 0.6612, 0.06999, 0.6612, 0.06999, 0.6298, 0.1341, 0.6298, 0.1341, 0.6612, 0.7748, 0.6612, 0.7748, 0.6298, 0.8389, 0.6298, 0.8389, 0.6612, 0.7107, 0.6612, 0.7107, 0.6298, 0.7748, 0.6298, 0.7748, 0.6612, 0.6467, 0.6612, 0.6467, 0.6298, 0.7107, 0.6298, 0.7107, 0.6612, 0.5826, 0.6612, 0.5826, 0.6298, 0.6467, 0.6298, 0.6467, 0.6612, 0.5185, 0.6612, 0.5185, 0.6298, 0.5826, 0.6298, 0.5826, 0.6612, 0.4544, 0.6612, 0.4544, 0.6298, 0.5185, 0.6298, 0.5185, 0.6612, 0.3904, 0.6612, 0.3904, 0.6298, 0.4544, 0.6298, 0.4544, 0.6612, 0.3263, 0.6612, 0.3263, 0.6298, 0.3904, 0.6298, 0.3904, 0.6612, 0.2622, 0.6298, 0.2622, 0.5928, 0.3263, 0.5928, 0.3263, 0.6298, 0.1981, 0.6298, 0.1981, 0.5928, 0.2622, 0.5928, 0.2622, 0.6298, 0.1341, 0.6298, 0.1341, 0.5928, 0.1981, 0.5928, 0.1981, 0.6298, 0.06999, 0.6298, 0.06999, 0.5928, 0.1341, 0.5928, 0.1341, 0.6298, 0.7748, 0.6298, 0.7748, 0.5928, 0.8389, 0.5928, 0.8389, 0.6298, 0.7107, 0.6298, 0.7107, 0.5928, 0.7748, 0.5928, 0.7748, 0.6298, 0.6467, 0.6298, 0.6467, 0.5928, 0.7107, 0.5928, 0.7107, 0.6298, 0.5826, 0.6298, 0.5826, 0.5928, 0.6467, 0.5928, 0.6467, 0.6298, 0.5185, 0.6298, 0.5185, 0.5928, 0.5826, 0.5928, 0.5826, 0.6298, 0.4544, 0.6298, 0.4544, 0.5928, 0.5185, 0.5928, 0.5185, 0.6298, 0.3904, 0.6298, 0.3904, 0.5928, 0.4544, 0.5928, 0.4544, 0.6298, 0.3263, 0.6298, 0.3263, 0.5928, 0.3904, 0.5928, 0.3904, 0.6298, 0.2622, 0.5928, 0.2622, 0.56, 0.3263, 0.56, 0.3263, 0.5928, 0.1981, 0.5928, 0.1981, 0.56, 0.2622, 0.56, 0.2622, 0.5928, 0.1341, 0.5928, 0.1341, 0.56, 0.1981, 0.56, 0.1981, 0.5928, 0.06999, 0.5928, 0.06999, 0.56, 0.1341, 0.56, 0.1341, 0.5928, 0.7748, 0.5928, 0.7748, 0.56, 0.8389, 0.56, 0.8389, 0.5928, 0.7107, 0.5928, 0.7107, 0.56, 0.7748, 0.56, 0.7748, 0.5928, 0.6467, 0.5928, 0.6467, 0.56, 0.7107, 0.56, 0.7107, 0.5928, 0.5826, 0.5928, 0.5826, 0.56, 0.6467, 0.56, 0.6467, 0.5928, 0.5185, 0.5928, 0.5185, 0.56, 0.5826, 0.56, 0.5826, 0.5928, 0.4544, 0.5928, 0.4544, 0.56, 0.5185, 0.56, 0.5185, 0.5928, 0.3904, 0.5928, 0.3904, 0.56, 0.4544, 0.56, 0.4544, 0.5928, 0.3263, 0.5928, 0.3263, 0.56, 0.3904, 0.56, 0.3904, 0.5928, 0.2622, 0.56, 0.2622, 0.5285, 0.3263, 0.5285, 0.3263, 0.56, 0.1981, 0.56, 0.1981, 0.5285, 0.2622, 0.5285, 0.2622, 0.56, 0.1341, 0.56, 0.1341, 0.5285, 0.1981, 0.5285, 0.1981, 0.56, 0.06999, 0.56, 0.06999, 0.5285, 0.1341, 0.5285, 0.1341, 0.56, 0.7748, 0.56, 0.7748, 0.5285, 0.8389, 0.5285, 0.8389, 0.56, 0.7107, 0.56, 0.7107, 0.5285, 0.7748, 0.5285, 0.7748, 0.56, 0.6467, 0.56, 0.6467, 0.5285, 0.7107, 0.5285, 0.7107, 0.56, 0.5826, 0.56, 0.5826, 0.5285, 0.6467, 0.5285, 0.6467, 0.56, 0.5185, 0.56, 0.5185, 0.5285, 0.5826, 0.5285, 0.5826, 0.56, 0.4544, 0.56, 0.4544, 0.5285, 0.5185, 0.5285, 0.5185, 0.56, 0.3904, 0.56, 0.3904, 0.5285, 0.4544, 0.5285, 0.4544, 0.56, 0.3263, 0.56, 0.3263, 0.5285, 0.3904, 0.5285, 0.3904, 0.56, 0.2622, 0.5285, 0.2622, 0.5024, 0.3263, 0.5024, 0.3263, 0.5285, 0.1981, 0.5285, 0.1981, 0.5024, 0.2622, 0.5024, 0.2622, 0.5285, 0.1341, 0.5285, 0.1341, 0.5024, 0.1981, 0.5024, 0.1981, 0.5285, 0.06999, 0.5285, 0.06999, 0.5024, 0.1341, 0.5024, 0.1341, 0.5285, 0.7748, 0.5285, 0.7748, 0.5024, 0.8389, 0.5024, 0.8389, 0.5285, 0.7107, 0.5285, 0.7107, 0.5024, 0.7748, 0.5024, 0.7748, 0.5285, 0.6467, 0.5285, 0.6467, 0.5024, 0.7107, 0.5024, 0.7107, 0.5285, 0.5826, 0.5285, 0.5826, 0.5024, 0.6467, 0.5024, 0.6467, 0.5285, 0.5185, 0.5285, 0.5185, 0.5024, 0.5826, 0.5024, 0.5826, 0.5285, 0.4544, 0.5285, 0.4544, 0.5024, 0.5185, 0.5024, 0.5185, 0.5285, 0.3904, 0.5285, 0.3904, 0.5024, 0.4544, 0.5024, 0.4544, 0.5285, 0.3263, 0.5285, 0.3263, 0.5024, 0.3904, 0.5024, 0.3904, 0.5285, 0.2622, 0.5024, 0.2622, 0.4709, 0.3263, 0.4709, 0.3263, 0.5024, 0.1981, 0.5024, 0.1981, 0.4709, 0.2622, 0.4709, 0.2622, 0.5024, 0.1341, 0.5024, 0.1341, 0.4709, 0.1981, 0.4709, 0.1981, 0.5024, 0.06999, 0.5024, 0.06999, 0.4709, 0.1341, 0.4709, 0.1341, 0.5024, 0.7748, 0.5024, 0.7748, 0.4709, 0.8389, 0.4709, 0.8389, 0.5024, 0.7107, 0.5024, 0.7107, 0.4709, 0.7748, 0.4709, 0.7748, 0.5024, 0.6467, 0.5024, 0.6467, 0.4709, 0.7107, 0.4709, 0.7107, 0.5024, 0.5826, 0.5024, 0.5826, 0.4709, 0.6467, 0.4709, 0.6467, 0.5024, 0.5185, 0.5024, 0.5185, 0.4709, 0.5826, 0.4709, 0.5826, 0.5024, 0.4544, 0.5024, 0.4544, 0.4709, 0.5185, 0.4709, 0.5185, 0.5024, 0.3904, 0.5024, 0.3904, 0.4709, 0.4544, 0.4709, 0.4544, 0.5024, 0.3263, 0.5024, 0.3263, 0.4709, 0.3904, 0.4709, 0.3904, 0.5024, 0.2622, 0.4709, 0.2622, 0.435, 0.3263, 0.435, 0.3263, 0.4709, 0.1981, 0.4709, 0.1981, 0.435, 0.2622, 0.435, 0.2622, 0.4709, 0.1341, 0.4709, 0.1341, 0.435, 0.1981, 0.435, 0.1981, 0.4709, 0.06999, 0.4709, 0.06999, 0.435, 0.1341, 0.435, 0.1341, 0.4709, 0.7748, 0.4709, 0.7748, 0.435, 0.8389, 0.435, 0.8389, 0.4709, 0.7107, 0.4709, 0.7107, 0.435, 0.7748, 0.435, 0.7748, 0.4709, 0.6467, 0.4709, 0.6467, 0.435, 0.7107, 0.435, 0.7107, 0.4709, 0.5826, 0.4709, 0.5826, 0.435, 0.6467, 0.435, 0.6467, 0.4709, 0.5185, 0.4709, 0.5185, 0.435, 0.5826, 0.435, 0.5826, 0.4709, 0.4544, 0.4709, 0.4544, 0.435, 0.5185, 0.435, 0.5185, 0.4709, 0.3904, 0.4709, 0.3904, 0.435, 0.4544, 0.435, 0.4544, 0.4709, 0.3263, 0.4709, 0.3263, 0.435, 0.3904, 0.435, 0.3904, 0.4709, 0.2622, 0.435, 0.2622, 0.396, 0.3263, 0.396, 0.3263, 0.435, 0.1981, 0.435, 0.1981, 0.396, 0.2622, 0.396, 0.2622, 0.435, 0.1341, 0.435, 0.1341, 0.396, 0.1981, 0.396, 0.1981, 0.435, 0.06999, 0.435, 0.06999, 0.396, 0.1341, 0.396, 0.1341, 0.435, 0.7748, 0.435, 0.7748, 0.396, 0.8389, 0.396, 0.8389, 0.435, 0.7107, 0.435, 0.7107, 0.396, 0.7748, 0.396, 0.7748, 0.435, 0.6467, 0.435, 0.6467, 0.396, 0.7107, 0.396, 0.7107, 0.435, 0.5826, 0.435, 0.5826, 0.396, 0.6467, 0.396, 0.6467, 0.435, 0.5185, 0.435, 0.5185, 0.396, 0.5826, 0.396, 0.5826, 0.435, 0.4544, 0.435, 0.4544, 0.396, 0.5185, 0.396, 0.5185, 0.435, 0.3904, 0.435, 0.3904, 0.396, 0.4544, 0.396, 0.4544, 0.435, 0.3263, 0.435, 0.3263, 0.396, 0.3904, 0.396, 0.3904, 0.435, 0.2622, 0.396, 0.2622, 0.355, 0.3263, 0.355, 0.3263, 0.396, 0.1981, 0.396, 0.1981, 0.355, 0.2622, 0.355, 0.2622, 0.396, 0.1341, 0.396, 0.1341, 0.355, 0.1981, 0.355, 0.1981, 0.396, 0.06999, 0.396, 0.06999, 0.355, 0.1341, 0.355, 0.1341, 0.396, 0.7748, 0.396, 0.7748, 0.355, 0.8389, 0.355, 0.8389, 0.396, 0.7107, 0.396, 0.7107, 0.355, 0.7748, 0.355, 0.7748, 0.396, 0.6467, 0.396, 0.6467, 0.355, 0.7107, 0.355, 0.7107, 0.396, 0.5826, 0.396, 0.5826, 0.355, 0.6467, 0.355, 0.6467, 0.396, 0.5185, 0.396, 0.5185, 0.355, 0.5826, 0.355, 0.5826, 0.396, 0.4544, 0.396, 0.4544, 0.355, 0.5185, 0.355, 0.5185, 0.396, 0.3904, 0.396, 0.3904, 0.355, 0.4544, 0.355, 0.4544, 0.396, 0.3263, 0.396, 0.3263, 0.355, 0.3904, 0.355, 0.3904, 0.396, 0.2622, 0.355, 0.2622, 0.3131, 0.3263, 0.3131, 0.3263, 0.355, 0.1981, 0.355, 0.1981, 0.3131, 0.2622, 0.3131, 0.2622, 0.355, 0.1341, 0.355, 0.1341, 0.3131, 0.1981, 0.3131, 0.1981, 0.355, 0.06999, 0.355, 0.06999, 0.3131, 0.1341, 0.3131, 0.1341, 0.355, 0.7748, 0.355, 0.7748, 0.3131, 0.8389, 0.3131, 0.8389, 0.355, 0.7107, 0.355, 0.7107, 0.3131, 0.7748, 0.3131, 0.7748, 0.355, 0.6467, 0.355, 0.6467, 0.3131, 0.7107, 0.3131, 0.7107, 0.355, 0.5826, 0.355, 0.5826, 0.3131, 0.6467, 0.3131, 0.6467, 0.355, 0.5185, 0.355, 0.5185, 0.3131, 0.5826, 0.3131, 0.5826, 0.355, 0.4544, 0.355, 0.4544, 0.3131, 0.5185, 0.3131, 0.5185, 0.355, 0.3904, 0.355, 0.3904, 0.3131, 0.4544, 0.3131, 0.4544, 0.355, 0.3263, 0.355, 0.3263, 0.3131, 0.3904, 0.3131, 0.3904, 0.355, 0.2622, 0.3131, 0.2622, 0.2717, 0.3263, 0.2717, 0.3263, 0.3131, 0.1981, 0.3131, 0.1981, 0.2717, 0.2622, 0.2717, 0.2622, 0.3131, 0.1341, 0.3131, 0.1341, 0.2717, 0.1981, 0.2717, 0.1981, 0.3131, 0.06999, 0.3131, 0.06999, 0.2717, 0.1341, 0.2717, 0.1341, 0.3131, 0.7748, 0.3131, 0.7748, 0.2717, 0.8389, 0.2717, 0.8389, 0.3131, 0.7107, 0.3131, 0.7107, 0.2717, 0.7748, 0.2717, 0.7748, 0.3131, 0.6467, 0.3131, 0.6467, 0.2717, 0.7107, 0.2717, 0.7107, 0.3131, 0.5826, 0.3131, 0.5826, 0.2717, 0.6467, 0.2717, 0.6467, 0.3131, 0.5185, 0.3131, 0.5185, 0.2717, 0.5826, 0.2717, 0.5826, 0.3131, 0.4544, 0.3131, 0.4544, 0.2717, 0.5185, 0.2717, 0.5185, 0.3131, 0.3904, 0.3131, 0.3904, 0.2717, 0.4544, 0.2717, 0.4544, 0.3131, 0.3263, 0.3131, 0.3263, 0.2717, 0.3904, 0.2717, 0.3904, 0.3131, 0.2622, 0.2717, 0.2622, 0.2317, 0.3263, 0.2317, 0.3263, 0.2717, 0.1981, 0.2717, 0.1981, 0.2317, 0.2622, 0.2317, 0.2622, 0.2717, 0.1341, 0.2717, 0.1341, 0.2317, 0.1981, 0.2317, 0.1981, 0.2717, 0.06999, 0.2717, 0.06999, 0.2317, 0.1341, 0.2317, 0.1341, 0.2717, 0.7748, 0.2717, 0.7748, 0.2317, 0.8389, 0.2317, 0.8389, 0.2717, 0.7107, 0.2717, 0.7107, 0.2317, 0.7748, 0.2317, 0.7748, 0.2717, 0.6467, 0.2717, 0.6467, 0.2317, 0.7107, 0.2317, 0.7107, 0.2717, 0.5826, 0.2717, 0.5826, 0.2317, 0.6467, 0.2317, 0.6467, 0.2717, 0.5185, 0.2717, 0.5185, 0.2317, 0.5826, 0.2317, 0.5826, 0.2717, 0.4544, 0.2717, 0.4544, 0.2317, 0.5185, 0.2317, 0.5185, 0.2717, 0.3904, 0.2717, 0.3904, 0.2317, 0.4544, 0.2317, 0.4544, 0.2717, 0.3263, 0.2717, 0.3263, 0.2317, 0.3904, 0.2317, 0.3904, 0.2717, 0.2622, 0.2317, 0.2622, 0.1944, 0.3263, 0.1944, 0.3263, 0.2317, 0.1981, 0.2317, 0.1981, 0.1944, 0.2622, 0.1944, 0.2622, 0.2317, 0.1341, 0.2317, 0.1341, 0.1944, 0.1981, 0.1944, 0.1981, 0.2317, 0.06999, 0.2317, 0.06999, 0.1944, 0.1341, 0.1944, 0.1341, 0.2317, 0.7748, 0.2317, 0.7748, 0.1944, 0.8389, 0.1944, 0.8389, 0.2317, 0.7107, 0.2317, 0.7107, 0.1944, 0.7748, 0.1944, 0.7748, 0.2317, 0.6467, 0.2317, 0.6467, 0.1944, 0.7107, 0.1944, 0.7107, 0.2317, 0.5826, 0.2317, 0.5826, 0.1944, 0.6467, 0.1944, 0.6467, 0.2317, 0.5185, 0.2317, 0.5185, 0.1944, 0.5826, 0.1944, 0.5826, 0.2317, 0.4544, 0.2317, 0.4544, 0.1944, 0.5185, 0.1944, 0.5185, 0.2317, 0.3904, 0.2317, 0.3904, 0.1944, 0.4544, 0.1944, 0.4544, 0.2317, 0.3263, 0.2317, 0.3263, 0.1944, 0.3904, 0.1944, 0.3904, 0.2317, 0.2622, 0.1944, 0.2622, 0.161, 0.3263, 0.161, 0.3263, 0.1944, 0.1981, 0.1944, 0.1981, 0.161, 0.2622, 0.161, 0.2622, 0.1944, 0.1341, 0.1944, 0.1341, 0.161, 0.1981, 0.161, 0.1981, 0.1944, 0.06999, 0.1944, 0.06999, 0.161, 0.1341, 0.161, 0.1341, 0.1944, 0.7748, 0.1944, 0.7748, 0.161, 0.8389, 0.161, 0.8389, 0.1944, 0.7107, 0.1944, 0.7107, 0.161, 0.7748, 0.161, 0.7748, 0.1944, 0.6467, 0.1944, 0.6467, 0.161, 0.7107, 0.161, 0.7107, 0.1944, 0.5826, 0.1944, 0.5826, 0.161, 0.6467, 0.161, 0.6467, 0.1944, 0.5185, 0.1944, 0.5185, 0.161, 0.5826, 0.161, 0.5826, 0.1944, 0.4544, 0.1944, 0.4544, 0.161, 0.5185, 0.161, 0.5185, 0.1944, 0.3904, 0.1944, 0.3904, 0.161, 0.4544, 0.161, 0.4544, 0.1944, 0.3263, 0.1944, 0.3263, 0.161, 0.3904, 0.161, 0.3904, 0.1944, 0.2622, 0.161, 0.2622, 0.1326, 0.3263, 0.1326, 0.3263, 0.161, 0.1981, 0.161, 0.1981, 0.1326, 0.2622, 0.1326, 0.2622, 0.161, 0.1341, 0.161, 0.1341, 0.1326, 0.1981, 0.1326, 0.1981, 0.161, 0.06999, 0.161, 0.06999, 0.1326, 0.1341, 0.1326, 0.1341, 0.161, 0.7748, 0.161, 0.7748, 0.1326, 0.8389, 0.1326, 0.8389, 0.161, 0.7107, 0.161, 0.7107, 0.1326, 0.7748, 0.1326, 0.7748, 0.161, 0.6467, 0.161, 0.6467, 0.1326, 0.7107, 0.1326, 0.7107, 0.161, 0.5826, 0.161, 0.5826, 0.1326, 0.6467, 0.1326, 0.6467, 0.161, 0.5185, 0.161, 0.5185, 0.1326, 0.5826, 0.1326, 0.5826, 0.161, 0.4544, 0.161, 0.4544, 0.1326, 0.5185, 0.1326, 0.5185, 0.161, 0.3904, 0.161, 0.3904, 0.1326, 0.4544, 0.1326, 0.4544, 0.161, 0.3263, 0.161, 0.3263, 0.1326, 0.3904, 0.1326, 0.3904, 0.161, 0.1981, 0.1326, 0.1341, 0.1326, 0.1341, 0.1184, 0.1981, 0.1184, 0.06999, 0.1326, 0.06999, 0.1184, 0.1341, 0.1184, 0.1341, 0.1326, 0.8389, 0.1326, 0.7748, 0.1326, 0.7748, 0.1184, 0.8389, 0.1184, 0.7107, 0.1326, 0.7107, 0.1184, 0.7748, 0.1184, 0.7748, 0.1326, 0.7107, 0.1326, 0.6467, 0.1326, 0.6467, 0.1184, 0.7107, 0.1184, 0.5826, 0.1326, 0.5826, 0.1184, 0.6467, 0.1184, 0.6467, 0.1326, 0.5826, 0.1184, 0.5826, 0.1326, 0.5185, 0.1326, 0.5185, 0.1184, 0.5826, 0.1082, 0.5826, 0.1184, 0.5185, 0.1184, 0.5185, 0.1082, 0.5185, 0.1184, 0.5185, 0.1326, 0.4544, 0.1326, 0.4544, 0.1184, 0.5185, 0.1082, 0.5185, 0.1184, 0.4544, 0.1184, 0.4544, 0.1082, 0.4544, 0.1184, 0.4544, 0.1326, 0.3904, 0.1326, 0.3904, 0.1184, 0.4544, 0.1082, 0.4544, 0.1184, 0.3904, 0.1184, 0.3904, 0.1082, 0.3904, 0.1184, 0.3904, 0.1326, 0.3263, 0.1326, 0.3263, 0.1184, 0.3904, 0.1082, 0.3904, 0.1184, 0.3263, 0.1184, 0.3263, 0.1082, 0.3263, 0.1184, 0.3263, 0.1326, 0.2622, 0.1326, 0.2622, 0.1184, 0.3263, 0.1082, 0.3263, 0.1184, 0.2622, 0.1184, 0.2622, 0.1082, 0.2622, 0.1184, 0.2622, 0.1326, 0.1981, 0.1326, 0.1981, 0.1184, 0.2622, 0.1082, 0.2622, 0.1184, 0.1981, 0.1184, 0.1981, 0.1082, 0.1981, 0.1082, 0.1981, 0.1184, 0.1341, 0.1184, 0.1341, 0.1082, 0.903, 0.1082, 0.903, 0.1184, 0.8389, 0.1184, 0.8389, 0.1082, 0.8389, 0.1082, 0.8389, 0.1184, 0.7748, 0.1184, 0.7748, 0.1082, 0.7748, 0.1082, 0.7748, 0.1184, 0.7107, 0.1184, 0.7107, 0.1082, 0.7107, 0.1082, 0.7107, 0.1184, 0.6467, 0.1184, 0.6467, 0.1082, 0.6467, 0.1082, 0.6467, 0.1184, 0.5826, 0.1184, 0.5826, 0.1082, -0.7825, -0.876, -0.7825, -0.876, -0.7825, -0.876, 0.3263, 0.9283, 0.3263, 0.9144, 0.3904, 0.9144, 0.3904, 0.9283, 0.3263, 0.9377, 0.3263, 0.9283, 0.3904, 0.9283, 0.3904, 0.9377, 0.2622, 0.9283, 0.2622, 0.9144, 0.3263, 0.9144, 0.3263, 0.9283, 0.2622, 0.9377, 0.2622, 0.9283, 0.3263, 0.9283, 0.3263, 0.9377, 0.2622, 0.9283, 0.2622, 0.9377, 0.1981, 0.9377, 0.1981, 0.9283, 0.2622, 0.9144, 0.2622, 0.9283, 0.1981, 0.9283, 0.1981, 0.9144, 0.1341, 0.9283, 0.1341, 0.9144, 0.1981, 0.9144, 0.1981, 0.9283, 0.1341, 0.9377, 0.1341, 0.9283, 0.1981, 0.9283, 0.1981, 0.9377, 0.1341, 0.9283, 0.1341, 0.9377, 0.06999, 0.9377, 0.06999, 0.9283, 0.1341, 0.9144, 0.1341, 0.9283, 0.06999, 0.9283, 0.06999, 0.9144, 0.7748, 0.9283, 0.7748, 0.9144, 0.8389, 0.9144, 0.8389, 0.9283, 0.7748, 0.9377, 0.7748, 0.9283, 0.8389, 0.9283, 0.8389, 0.9377, 0.7748, 0.9283, 0.7748, 0.9377, 0.7107, 0.9377, 0.7107, 0.9283, 0.7748, 0.9144, 0.7748, 0.9283, 0.7107, 0.9283, 0.7107, 0.9144, 0.6467, 0.9283, 0.6467, 0.9144, 0.7107, 0.9144, 0.7107, 0.9283, 0.6467, 0.9377, 0.6467, 0.9283, 0.7107, 0.9283, 0.7107, 0.9377, 0.6467, 0.9283, 0.6467, 0.9377, 0.5826, 0.9377, 0.5826, 0.9283, 0.6467, 0.9144, 0.6467, 0.9283, 0.5826, 0.9283, 0.5826, 0.9144, 0.5185, 0.9283, 0.5185, 0.9144, 0.5826, 0.9144, 0.5826, 0.9283, 0.5185, 0.9377, 0.5185, 0.9283, 0.5826, 0.9283, 0.5826, 0.9377, 0.5185, 0.9283, 0.5185, 0.9377, 0.4544, 0.9377, 0.4544, 0.9283, 0.5185, 0.9144, 0.5185, 0.9283, 0.4544, 0.9283, 0.4544, 0.9144, 0.3904, 0.9283, 0.3904, 0.9144, 0.4544, 0.9144, 0.4544, 0.9283, 0.3904, 0.9377, 0.3904, 0.9283, 0.4544, 0.9283, 0.4544, 0.9377, 1.227, -0.13, 1.155, -0.1493, 0.4774, -0.8514, 0.4774, -0.8514, 1.155, -0.1493, 1.102, -0.202, 0.7271, -0.4186, 0.6551, -0.4379, 0.4774, -0.8514, 0.4774, -0.8514, 0.6551, -0.4379, 0.6024, -0.4906, 0.7271, -0.13, 0.6551, -0.1493, 0.4774, -0.8514, 0.4774, -0.8514, 0.6551, -0.1493, 0.6024, -0.202, -0.4075, -0.3712, -0.3548, -0.4239, -0.7825, -0.876, -0.7825, -0.876, -0.3548, -0.7125, -0.2829, -0.7318, -0.4075, -0.6598, -0.3548, -0.7125, -0.7825, -0.876, -0.7825, -0.876, 0.1452, -0.1739, 0.09247, -0.2266, 0.2171, -0.1546, 0.1452, -0.1739, -0.7825, -0.876, -0.7825, -0.876, -0.1048, -0.7125, -0.03285, -0.7318, -0.1575, -0.6598, -0.1048, -0.7125, -0.7825, -0.876, -0.03285, -0.4432, -0.7825, -0.876, -0.1048, -0.4239, -0.1575, -0.3712, -0.1048, -0.4239, -0.7825, -0.876, -0.7825, -0.876, 0.1452, -0.7125, 0.2171, -0.7318, 0.09247, -0.6598, 0.1452, -0.7125, -0.7825, -0.876, 0.4774, -0.8514, 0.9051, -0.1493, 0.8524, -0.202, 0.9771, -0.13, 0.9051, -0.1493, 0.4774, -0.8514, 1.352, -0.4906, 0.4774, -0.8514, 1.405, -0.4379, 1.477, -0.4186, 1.405, -0.4379, 0.4774, -0.8514, 0.4774, -0.8514, 0.6551, -0.6879, 0.7271, -0.7071, 0.6024, -0.6352, 0.6551, -0.6879, 0.4774, -0.8514])
me_beziercurve_001.materials.append(mat_candy_cane)
me_beziercurve_001.materials.append(mat_candy_cane_white)
me_beziercurve_001.materials.append(mat_candy_cane_red)
me_beziercurve_001.use_remesh_fix_poles = True
me_beziercurve_001.use_remesh_preserve_attributes = False
me_beziercurve_001.use_mirror_vertex_groups = False
me_beziercurve_001.update()

# ---- objects
ob_candy_cane_mesh = bpy.data.objects.new('Candy cane mesh', me_beziercurve_001)

# ---- transforms, parenting, visibility, modifiers, constraints
ob_candy_cane_mesh.location = (0.0, -0.1481, 0.0)
ob_candy_cane_mesh.rotation_euler = (-2.422, 1.448, 2.322)
ob_candy_cane_mesh.scale = (0.3443, 0.3443, 0.3443)
ob_candy_cane_mesh.lineart.crease_threshold = 0.0
_m = ob_candy_cane_mesh.modifiers.new('Subdivision', 'SUBSURF')
_m.uv_smooth = 'PRESERVE_CORNERS'
_m.levels = 3

# ---- collection membership
col_candy_cane.objects.link(ob_candy_cane_mesh)

# ---- scene / render settings (as saved in the file)
scene.frame_start = 1; scene.frame_end = 250; scene.frame_set(1)
scene.render.engine = 'BLENDER_EEVEE_NEXT'
scene.cycles.use_denoising = False
scene.cycles.samples = 128
scene.cycles.sampling_pattern = 'TABULATED_SOBOL'
scene.cycles.use_adaptive_sampling = False
scene.cycles.use_light_tree = False
scene.view_settings.view_transform = 'Filmic'
bpy.context.view_layer.update()

# ---- added for rendering (the .blend has no active camera and no usable light): camera, sun
cam_auto = bpy.data.cameras.new('AutoCamera')
cam_auto.lens = 50.0
cam_auto.sensor_width = 36.0
cam_auto.clip_end = 1000.0
ob_auto_camera = bpy.data.objects.new('AutoCamera', cam_auto)
scene.collection.objects.link(ob_auto_camera)
ob_auto_camera.location = (1.0239, -1.46279, 1.33964)
ob_auto_camera.rotation_euler = (1.09748, -7.21219e-08, 0.694738)
scene.camera = ob_auto_camera
light_auto_sun = bpy.data.lights.new('AutoSun', 'SUN')
light_auto_sun.energy = 3.0
light_auto_sun.angle = 0.0523599
ob_auto_sun = bpy.data.objects.new('AutoSun', light_auto_sun)
scene.collection.objects.link(ob_auto_sun)
ob_auto_sun.rotation_euler = (0.872665, 0.174533, 0.523599)
bpy.context.view_layer.update()
